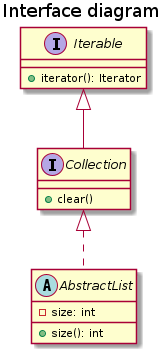

The diagram above was rendered by PlantUML. Its source (embedded in the PNG):
@startuml

title Interface diagram

interface Iterable {
  + iterator(): Iterator
}

interface Collection extends Iterable {
  + clear()
}

abstract class AbstractList implements Collection {
  - size: int
  + size(): int
}

@enduml